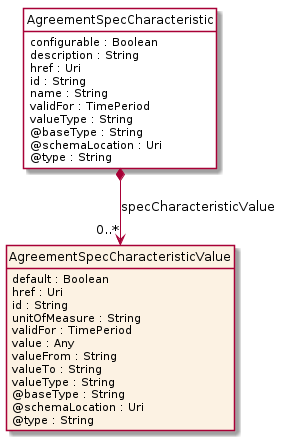

The diagram above was rendered by PlantUML. Its source (embedded in the PNG):
@startuml
hide circle
hide methods
hide stereotype
show <<Enumeration>> stereotype
skinparam class {
   BackgroundColor<<Enumeration>> #E6F5F7
   BackgroundColor<<Ref>> #FFFFE0
   BackgroundColor<<Pivot>> #FFFFFFF
   BackgroundColor<<SimpleType>> #E2F0DA
   BackgroundColor #FCF2E3
}

class AgreementSpecCharacteristic <<Pivot>> {
    configurable : Boolean
    description : String
    href : Uri
    id : String
    name : String
    validFor : TimePeriod
    valueType : String
    @baseType : String
    @schemaLocation : Uri
    @type : String
}

class AgreementSpecCharacteristicValue  {
    default : Boolean
    href : Uri
    id : String
    unitOfMeasure : String
    validFor : TimePeriod
    value : Any
    valueFrom : String
    valueTo : String
    valueType : String
    @baseType : String
    @schemaLocation : Uri
    @type : String
}

AgreementSpecCharacteristic *-->  "0..*" AgreementSpecCharacteristicValue : specCharacteristicValue

@enduml